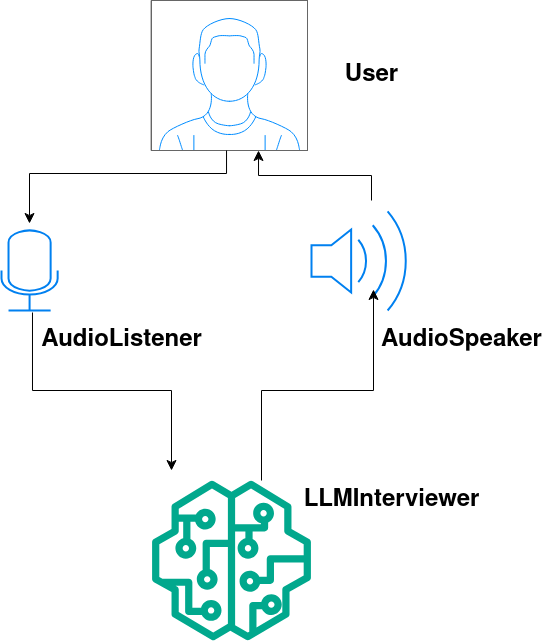

The diagram above was exported from draw.io. Its source (the exported page's mxGraphModel, read from the mxfile embedded in the PNG):
<mxGraphModel dx="1356" dy="800" grid="1" gridSize="10" guides="1" tooltips="1" connect="1" arrows="1" fold="1" page="1" pageScale="1" pageWidth="827" pageHeight="1169" math="0" shadow="0">
  <root>
    <mxCell id="0" />
    <mxCell id="1" parent="0" />
    <mxCell id="qZv6B7BK1xJESlbx5me9-1" value="" style="html=1;verticalLabelPosition=bottom;align=center;labelBackgroundColor=#ffffff;verticalAlign=top;strokeWidth=2;strokeColor=#0080F0;shadow=0;dashed=0;shape=mxgraph.ios7.icons.microphone;" parent="1" vertex="1">
      <mxGeometry x="180" y="280" width="56.15" height="80" as="geometry" />
    </mxCell>
    <mxCell id="qZv6B7BK1xJESlbx5me9-2" value="" style="html=1;verticalLabelPosition=bottom;align=center;labelBackgroundColor=#ffffff;verticalAlign=top;strokeWidth=2;strokeColor=#0080F0;shadow=0;dashed=0;shape=mxgraph.ios7.icons.volume_2;pointerEvents=1" parent="1" vertex="1">
      <mxGeometry x="490" y="260.9" width="100.3" height="99.1" as="geometry" />
    </mxCell>
    <mxCell id="qZv6B7BK1xJESlbx5me9-3" value="" style="verticalLabelPosition=bottom;shadow=0;dashed=0;align=center;html=1;verticalAlign=top;strokeWidth=1;shape=mxgraph.mockup.containers.userMale;strokeColor=#666666;strokeColor2=#008cff;" parent="1" vertex="1">
      <mxGeometry x="330" y="50" width="156" height="150" as="geometry" />
    </mxCell>
    <mxCell id="qZv6B7BK1xJESlbx5me9-6" value="" style="sketch=0;outlineConnect=0;fontColor=#232F3E;gradientColor=none;fillColor=#01A88D;strokeColor=none;dashed=0;verticalLabelPosition=bottom;verticalAlign=top;align=center;html=1;fontSize=12;fontStyle=0;aspect=fixed;pointerEvents=1;shape=mxgraph.aws4.sagemaker_model;" parent="1" vertex="1">
      <mxGeometry x="330" y="530" width="160" height="160" as="geometry" />
    </mxCell>
    <mxCell id="qZv6B7BK1xJESlbx5me9-7" value="" style="edgeStyle=elbowEdgeStyle;elbow=vertical;endArrow=classic;html=1;curved=0;rounded=0;endSize=8;startSize=8;entryX=0.319;entryY=0.788;entryDx=0;entryDy=0;entryPerimeter=0;" parent="1" edge="1">
      <mxGeometry width="50" height="50" relative="1" as="geometry">
        <mxPoint x="440" y="530" as="sourcePoint" />
        <mxPoint x="551.9956999999999" y="338.99080000000004" as="targetPoint" />
        <Array as="points">
          <mxPoint x="520" y="440" />
        </Array>
      </mxGeometry>
    </mxCell>
    <mxCell id="qZv6B7BK1xJESlbx5me9-8" value="" style="edgeStyle=elbowEdgeStyle;elbow=vertical;endArrow=classic;html=1;curved=0;rounded=0;endSize=8;startSize=8;exitX=0.552;exitY=1.025;exitDx=0;exitDy=0;exitPerimeter=0;" parent="1" source="qZv6B7BK1xJESlbx5me9-1" edge="1">
      <mxGeometry width="50" height="50" relative="1" as="geometry">
        <mxPoint x="390" y="440" as="sourcePoint" />
        <mxPoint x="350" y="520" as="targetPoint" />
        <Array as="points">
          <mxPoint x="300" y="440" />
        </Array>
      </mxGeometry>
    </mxCell>
    <mxCell id="qZv6B7BK1xJESlbx5me9-9" value="" style="edgeStyle=elbowEdgeStyle;elbow=vertical;endArrow=classic;html=1;curved=0;rounded=0;endSize=8;startSize=8;exitX=0.481;exitY=0.98;exitDx=0;exitDy=0;exitPerimeter=0;" parent="1" edge="1">
      <mxGeometry width="50" height="50" relative="1" as="geometry">
        <mxPoint x="405.03600000000006" y="200" as="sourcePoint" />
        <mxPoint x="208" y="273" as="targetPoint" />
        <Array as="points">
          <mxPoint x="400" y="223" />
          <mxPoint x="400" y="233" />
          <mxPoint x="405" y="233" />
        </Array>
      </mxGeometry>
    </mxCell>
    <mxCell id="qZv6B7BK1xJESlbx5me9-10" value="" style="edgeStyle=elbowEdgeStyle;elbow=vertical;endArrow=classic;html=1;curved=0;rounded=0;endSize=8;startSize=8;entryX=0.686;entryY=1;entryDx=0;entryDy=0;entryPerimeter=0;" parent="1" target="qZv6B7BK1xJESlbx5me9-3" edge="1">
      <mxGeometry width="50" height="50" relative="1" as="geometry">
        <mxPoint x="550" y="250" as="sourcePoint" />
        <mxPoint x="440" y="390" as="targetPoint" />
      </mxGeometry>
    </mxCell>
    <mxCell id="qZv6B7BK1xJESlbx5me9-21" value="AudioListener" style="text;strokeColor=none;fillColor=none;html=1;fontSize=24;fontStyle=1;verticalAlign=middle;align=center;" parent="1" vertex="1">
      <mxGeometry x="250" y="370" width="100" height="40" as="geometry" />
    </mxCell>
    <mxCell id="qZv6B7BK1xJESlbx5me9-22" value="AudioSpeaker" style="text;strokeColor=none;fillColor=none;html=1;fontSize=24;fontStyle=1;verticalAlign=middle;align=center;" parent="1" vertex="1">
      <mxGeometry x="590.3" y="370" width="100" height="40" as="geometry" />
    </mxCell>
    <mxCell id="qZv6B7BK1xJESlbx5me9-23" value="LLMInterviewer" style="text;strokeColor=none;fillColor=none;html=1;fontSize=24;fontStyle=1;verticalAlign=middle;align=center;" parent="1" vertex="1">
      <mxGeometry x="520" y="530" width="100" height="40" as="geometry" />
    </mxCell>
    <mxCell id="qZv6B7BK1xJESlbx5me9-24" value="&lt;div&gt;User&lt;/div&gt;" style="text;strokeColor=none;fillColor=none;html=1;fontSize=24;fontStyle=1;verticalAlign=middle;align=center;" parent="1" vertex="1">
      <mxGeometry x="500" y="105" width="100" height="40" as="geometry" />
    </mxCell>
  </root>
</mxGraphModel>